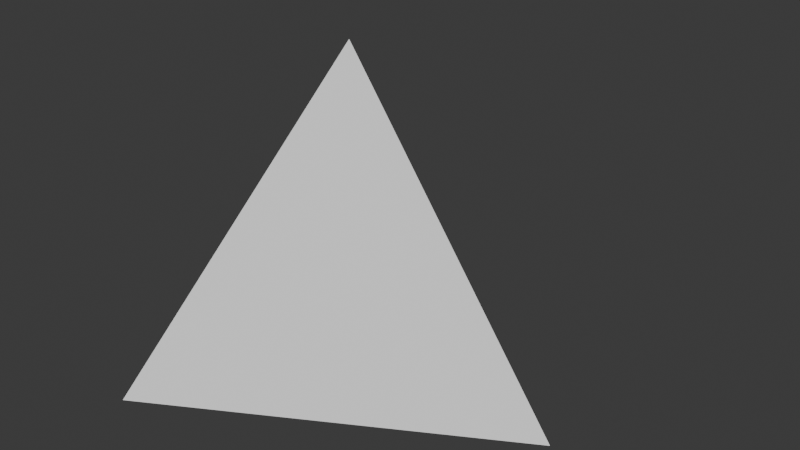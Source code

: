 # Source: die_d4_collider.blend  (saved by Blender 4.4.32; exported with 4.5.12 LTS)
import bpy
from mathutils import Matrix  # noqa: F401  (used for matrix-valued properties, if any)

bpy.ops.wm.read_factory_settings(use_empty=True)
scene = bpy.context.scene
scene.name = 'Scene'

# ---- collections
col_collection = bpy.data.collections.new('Collection'); scene.collection.children.link(col_collection)

# ---- world
world_world = bpy.data.worlds.new('World'); scene.world = world_world
world_world.use_nodes = True; world_world.node_tree.nodes.clear()
_N = world_world.node_tree.nodes; _L = world_world.node_tree.links
n0 = _N.new('ShaderNodeOutputWorld'); n0.name = 'World Output'; n0.location = (300, 300)
n1 = _N.new('ShaderNodeBackground'); n1.name = 'Background'; n1.location = (10, 300)
n1.inputs[0].default_value = (0.05088, 0.05088, 0.05088, 1.0)
_L.new(n1.outputs[0], n0.inputs[0])
n0.is_active_output = True
world_world.color = (0.05088, 0.05088, 0.05088)
world_world.sun_shadow_jitter_overblur = 0.0

# ---- meshes
me_solid_002 = bpy.data.meshes.new('Solid.002')
me_solid_002.from_pydata([(0.0, 0.0, 1.24), (1.169, 0.0, -0.4133), (-0.5845, 1.012, -0.4133), (-0.5845, -1.012, -0.4133)], [], [(0, 1, 2), (0, 2, 3), (0, 3, 1), (1, 3, 2)])
_uv = me_solid_002.uv_layers.new(name='UVMap')
_uv.uv.foreach_set('vector', [0.866, 0.75, 0.433, 1.0, 0.433, 0.5, 0.433, 0.25, 5.247e-08, 0.5, 1.472e-08, -1.111e-15, 0.433, 0.75, 3.134e-08, 1.0, -6.405e-09, 0.5, 0.433, 0.25, 0.866, 0.0, 0.866, 0.5])
me_solid_002.update()

# ---- objects
ob_solid_002 = bpy.data.objects.new('Solid.002', me_solid_002)

# ---- transforms, parenting, visibility, modifiers, constraints
ob_solid_002.location = (0.0, 0.0, 0.0)

# ---- collection membership
col_collection.objects.link(ob_solid_002)

# ---- scene / render settings (as saved in the file)
scene.frame_start = 1; scene.frame_end = 250; scene.frame_set(1)
scene.render.engine = 'BLENDER_EEVEE_NEXT'
bpy.context.view_layer.update()

# ---- added for rendering (the .blend has no active camera and no usable light): camera, sun
cam_auto = bpy.data.cameras.new('AutoCamera')
cam_auto.lens = 50.0
cam_auto.sensor_width = 36.0
cam_auto.clip_end = 1000.0
ob_auto_camera = bpy.data.objects.new('AutoCamera', cam_auto)
scene.collection.objects.link(ob_auto_camera)
ob_auto_camera.location = (3.20474, -3.49497, 2.74331)
ob_auto_camera.rotation_euler = (1.09748, -7.21219e-08, 0.694738)
scene.camera = ob_auto_camera
light_auto_sun = bpy.data.lights.new('AutoSun', 'SUN')
light_auto_sun.energy = 3.0
light_auto_sun.angle = 0.0523599
ob_auto_sun = bpy.data.objects.new('AutoSun', light_auto_sun)
scene.collection.objects.link(ob_auto_sun)
ob_auto_sun.rotation_euler = (0.872665, 0.174533, 0.523599)
bpy.context.view_layer.update()
